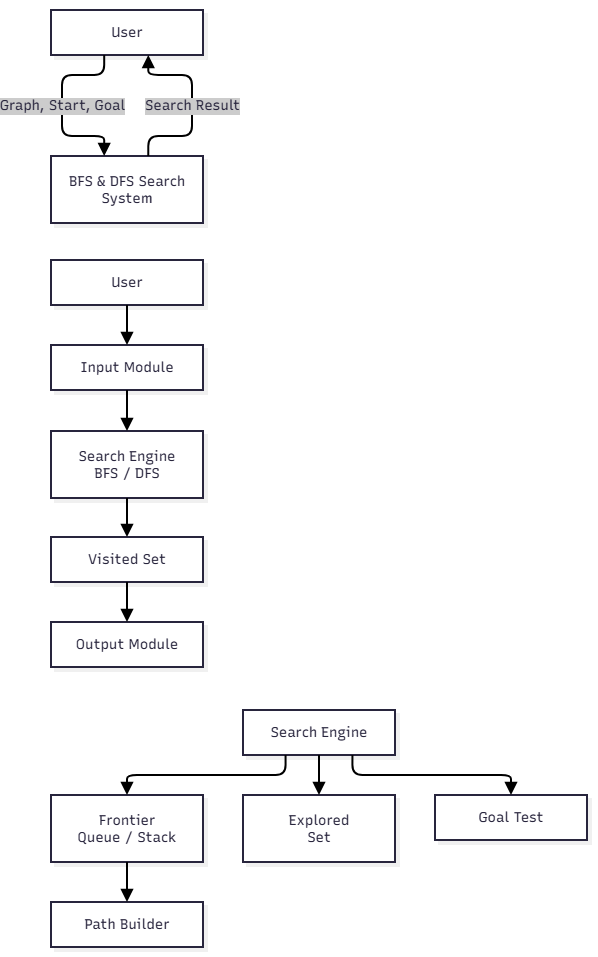

The diagram above was exported from draw.io. Its source (the exported page's mxGraphModel, read from the mxfile embedded in the PNG):
<mxGraphModel dx="1880" dy="535" grid="1" gridSize="10" guides="1" tooltips="1" connect="1" arrows="1" fold="1" page="1" pageScale="1" pageWidth="850" pageHeight="1100" math="0" shadow="0">
  <root>
    <mxCell id="0" />
    <mxCell id="1" parent="0" />
    <UserObject label="" mermaidData="{&#10;  &quot;data&quot;: &quot;flowchart TD\n    U[\&quot;User\&quot;]\n    S[\&quot;BFS &amp; DFS Search System\&quot;]\n\n    U --&gt;|\&quot;Graph, Start, Goal\&quot;| S\n    S --&gt;|\&quot;Search Result\&quot;| U&quot;,&#10;  &quot;config&quot;: null,&#10;  &quot;version&quot;: &quot;12&quot;&#10;}" id="IUEqKVEUZtFpttpzBt7I-1">
      <mxCell connectable="0" parent="1" style="group;transparentBounds=1;editIcon=1;lockedGroup=0;groupPadding=10;" vertex="1">
        <mxGeometry as="geometry" />
      </mxCell>
    </UserObject>
    <UserObject label="User" mermaidId="n:U" mermaidBaseStyle="html=1;whiteSpace=wrap;strokeWidth=2;fillColor=#ffffff;strokeColor=#28253D;fontColor=#28253D;fontFamily=Recursive;fontSize=14;shadow=1;shadowColor=#000000;shadowOffsetX=4;shadowOffsetY=4;shadowBlur=0;shadowOpacity=6;" mermaidBaseValue="User" id="IUEqKVEUZtFpttpzBt7I-2">
      <mxCell parent="IUEqKVEUZtFpttpzBt7I-1" style="html=1;whiteSpace=wrap;strokeWidth=2;fillColor=#ffffff;strokeColor=#28253D;fontColor=#28253D;fontFamily=Recursive;fontSize=14;shadow=1;shadowColor=#000000;shadowOffsetX=4;shadowOffsetY=4;shadowBlur=0;shadowOpacity=6;fontSource=https%3A%2F%2Ffonts.googleapis.com%2Fcss%3Ffamily%3DRecursive;" vertex="1">
        <mxGeometry height="45" width="152" x="30" y="30" as="geometry" />
      </mxCell>
    </UserObject>
    <UserObject label="BFS &amp; DFS Search System" mermaidId="n:S" mermaidBaseStyle="html=1;whiteSpace=wrap;strokeWidth=2;fillColor=#ffffff;strokeColor=#28253D;fontColor=#28253D;fontFamily=Recursive;fontSize=14;shadow=1;shadowColor=#000000;shadowOffsetX=4;shadowOffsetY=4;shadowBlur=0;shadowOpacity=6;" mermaidBaseValue="BFS &amp; DFS Search System" id="IUEqKVEUZtFpttpzBt7I-3">
      <mxCell parent="IUEqKVEUZtFpttpzBt7I-1" style="html=1;whiteSpace=wrap;strokeWidth=2;fillColor=#ffffff;strokeColor=#28253D;fontColor=#28253D;fontFamily=Recursive;fontSize=14;shadow=1;shadowColor=#000000;shadowOffsetX=4;shadowOffsetY=4;shadowBlur=0;shadowOpacity=6;labelWidth=120;fontSource=https%3A%2F%2Ffonts.googleapis.com%2Fcss%3Ffamily%3DRecursive;" vertex="1">
        <mxGeometry height="67" width="152" x="30" y="176" as="geometry" />
      </mxCell>
    </UserObject>
    <UserObject label="Graph, Start, Goal" mermaidId="e:U-&gt;S#0" mermaidBaseStyle="edgeStyle=orthogonalEdgeStyle;rounded=1;curved=0;startArrow=none;endArrow=block;endSize=8;jumpStyle=arc;jumpSize=12;strokeColor=#000000;html=1;fontSize=16;labelBackgroundColor=#cccccc;fontFamily=Recursive;fontColor=#28253D;exitX=0.35;exitY=1;entryX=0.35;entryY=0;strokeWidth=2;targetPerimeterSpacing=4;" mermaidBaseValue="Graph, Start, Goal" id="IUEqKVEUZtFpttpzBt7I-4">
      <mxCell edge="1" parent="IUEqKVEUZtFpttpzBt7I-1" source="IUEqKVEUZtFpttpzBt7I-2" style="edgeStyle=orthogonalEdgeStyle;rounded=1;curved=0;startArrow=none;endArrow=block;endSize=8;jumpStyle=arc;jumpSize=12;strokeColor=#000000;html=1;fontSize=14;labelBackgroundColor=#cccccc;fontFamily=Recursive;fontColor=#28253D;exitX=0.35;exitY=1;entryX=0.35;entryY=0;strokeWidth=2;targetPerimeterSpacing=4;fontSource=https%3A%2F%2Ffonts.googleapis.com%2Fcss%3Ffamily%3DRecursive;" target="IUEqKVEUZtFpttpzBt7I-3">
        <mxGeometry relative="1" as="geometry">
          <Array as="points">
            <mxPoint x="41" y="95" />
            <mxPoint x="41" y="156" />
          </Array>
        </mxGeometry>
      </mxCell>
    </UserObject>
    <UserObject label="Search Result" mermaidId="e:S-&gt;U#0" mermaidBaseStyle="edgeStyle=orthogonalEdgeStyle;rounded=1;curved=0;startArrow=none;endArrow=block;endSize=8;jumpStyle=arc;jumpSize=12;strokeColor=#000000;html=1;fontSize=16;labelBackgroundColor=#cccccc;fontFamily=Recursive;fontColor=#28253D;exitX=0.64;exitY=0;entryX=0.64;entryY=1;strokeWidth=2;targetPerimeterSpacing=4;" mermaidBaseValue="Search Result" id="IUEqKVEUZtFpttpzBt7I-5">
      <mxCell edge="1" parent="IUEqKVEUZtFpttpzBt7I-1" source="IUEqKVEUZtFpttpzBt7I-3" style="edgeStyle=orthogonalEdgeStyle;rounded=1;curved=0;startArrow=none;endArrow=block;endSize=8;jumpStyle=arc;jumpSize=12;strokeColor=#000000;html=1;fontSize=14;labelBackgroundColor=#cccccc;fontFamily=Recursive;fontColor=#28253D;exitX=0.64;exitY=0;entryX=0.64;entryY=1;strokeWidth=2;targetPerimeterSpacing=4;fontSource=https%3A%2F%2Ffonts.googleapis.com%2Fcss%3Ffamily%3DRecursive;" target="IUEqKVEUZtFpttpzBt7I-2">
        <mxGeometry relative="1" as="geometry">
          <Array as="points">
            <mxPoint x="171" y="156" />
            <mxPoint x="171" y="95" />
          </Array>
        </mxGeometry>
      </mxCell>
    </UserObject>
    <UserObject label="" mermaidData="{&#10;  &quot;data&quot;: &quot;flowchart TD\n    U[\&quot;User\&quot;]\n    I[\&quot;Input Module\&quot;]\n    S[\&quot;Search Engine&lt;br/&gt;BFS / DFS\&quot;]\n    V[\&quot;Visited Set\&quot;]\n    O[\&quot;Output Module\&quot;]\n\n    U --&gt; I\n    I --&gt; S\n    S --&gt; V\n    V --&gt; O&quot;,&#10;  &quot;config&quot;: null,&#10;  &quot;version&quot;: &quot;12&quot;&#10;}" id="IUEqKVEUZtFpttpzBt7I-6">
      <mxCell connectable="0" parent="1" style="group;transparentBounds=1;editIcon=1;lockedGroup=0;groupPadding=10;" vertex="1">
        <mxGeometry as="geometry" />
      </mxCell>
    </UserObject>
    <UserObject label="User" mermaidId="n:U" mermaidBaseStyle="html=1;whiteSpace=wrap;strokeWidth=2;fillColor=#ffffff;strokeColor=#28253D;fontColor=#28253D;fontFamily=Recursive;fontSize=14;shadow=1;shadowColor=#000000;shadowOffsetX=4;shadowOffsetY=4;shadowBlur=0;shadowOpacity=6;" mermaidBaseValue="User" id="IUEqKVEUZtFpttpzBt7I-7">
      <mxCell parent="IUEqKVEUZtFpttpzBt7I-6" style="html=1;whiteSpace=wrap;strokeWidth=2;fillColor=#ffffff;strokeColor=#28253D;fontColor=#28253D;fontFamily=Recursive;fontSize=14;shadow=1;shadowColor=#000000;shadowOffsetX=4;shadowOffsetY=4;shadowBlur=0;shadowOpacity=6;fontSource=https%3A%2F%2Ffonts.googleapis.com%2Fcss%3Ffamily%3DRecursive;" vertex="1">
        <mxGeometry height="45" width="152" x="30" y="280" as="geometry" />
      </mxCell>
    </UserObject>
    <UserObject label="Input Module" mermaidId="n:I" mermaidBaseStyle="html=1;whiteSpace=wrap;strokeWidth=2;fillColor=#ffffff;strokeColor=#28253D;fontColor=#28253D;fontFamily=Recursive;fontSize=14;shadow=1;shadowColor=#000000;shadowOffsetX=4;shadowOffsetY=4;shadowBlur=0;shadowOpacity=6;" mermaidBaseValue="Input Module" id="IUEqKVEUZtFpttpzBt7I-8">
      <mxCell parent="IUEqKVEUZtFpttpzBt7I-6" style="html=1;whiteSpace=wrap;strokeWidth=2;fillColor=#ffffff;strokeColor=#28253D;fontColor=#28253D;fontFamily=Recursive;fontSize=14;shadow=1;shadowColor=#000000;shadowOffsetX=4;shadowOffsetY=4;shadowBlur=0;shadowOpacity=6;fontSource=https%3A%2F%2Ffonts.googleapis.com%2Fcss%3Ffamily%3DRecursive;" vertex="1">
        <mxGeometry height="45" width="152" x="30" y="365" as="geometry" />
      </mxCell>
    </UserObject>
    <UserObject label="Search Engine&#10;BFS / DFS" mermaidId="n:S" mermaidBaseStyle="html=1;whiteSpace=wrap;strokeWidth=2;fillColor=#ffffff;strokeColor=#28253D;fontColor=#28253D;fontFamily=Recursive;fontSize=14;shadow=1;shadowColor=#000000;shadowOffsetX=4;shadowOffsetY=4;shadowBlur=0;shadowOpacity=6;" mermaidBaseValue="Search Engine&#10;BFS / DFS" id="IUEqKVEUZtFpttpzBt7I-9">
      <mxCell parent="IUEqKVEUZtFpttpzBt7I-6" style="html=1;whiteSpace=wrap;strokeWidth=2;fillColor=#ffffff;strokeColor=#28253D;fontColor=#28253D;fontFamily=Recursive;fontSize=14;shadow=1;shadowColor=#000000;shadowOffsetX=4;shadowOffsetY=4;shadowBlur=0;shadowOpacity=6;fontSource=https%3A%2F%2Ffonts.googleapis.com%2Fcss%3Ffamily%3DRecursive;" vertex="1">
        <mxGeometry height="67" width="152" x="30" y="451" as="geometry" />
      </mxCell>
    </UserObject>
    <UserObject label="Visited Set" mermaidId="n:V" mermaidBaseStyle="html=1;whiteSpace=wrap;strokeWidth=2;fillColor=#ffffff;strokeColor=#28253D;fontColor=#28253D;fontFamily=Recursive;fontSize=14;shadow=1;shadowColor=#000000;shadowOffsetX=4;shadowOffsetY=4;shadowBlur=0;shadowOpacity=6;" mermaidBaseValue="Visited Set" id="IUEqKVEUZtFpttpzBt7I-10">
      <mxCell parent="IUEqKVEUZtFpttpzBt7I-6" style="html=1;whiteSpace=wrap;strokeWidth=2;fillColor=#ffffff;strokeColor=#28253D;fontColor=#28253D;fontFamily=Recursive;fontSize=14;shadow=1;shadowColor=#000000;shadowOffsetX=4;shadowOffsetY=4;shadowBlur=0;shadowOpacity=6;fontSource=https%3A%2F%2Ffonts.googleapis.com%2Fcss%3Ffamily%3DRecursive;" vertex="1">
        <mxGeometry height="45" width="152" x="30" y="557" as="geometry" />
      </mxCell>
    </UserObject>
    <UserObject label="Output Module" mermaidId="n:O" mermaidBaseStyle="html=1;whiteSpace=wrap;strokeWidth=2;fillColor=#ffffff;strokeColor=#28253D;fontColor=#28253D;fontFamily=Recursive;fontSize=14;shadow=1;shadowColor=#000000;shadowOffsetX=4;shadowOffsetY=4;shadowBlur=0;shadowOpacity=6;" mermaidBaseValue="Output Module" id="IUEqKVEUZtFpttpzBt7I-11">
      <mxCell parent="IUEqKVEUZtFpttpzBt7I-6" style="html=1;whiteSpace=wrap;strokeWidth=2;fillColor=#ffffff;strokeColor=#28253D;fontColor=#28253D;fontFamily=Recursive;fontSize=14;shadow=1;shadowColor=#000000;shadowOffsetX=4;shadowOffsetY=4;shadowBlur=0;shadowOpacity=6;fontSource=https%3A%2F%2Ffonts.googleapis.com%2Fcss%3Ffamily%3DRecursive;" vertex="1">
        <mxGeometry height="45" width="152" x="30" y="642" as="geometry" />
      </mxCell>
    </UserObject>
    <UserObject label="" mermaidId="e:U-&gt;I#0" mermaidBaseStyle="edgeStyle=orthogonalEdgeStyle;rounded=1;curved=0;startArrow=none;endArrow=block;endSize=8;jumpStyle=arc;jumpSize=12;strokeColor=#000000;exitX=0.5;exitY=1;entryX=0.5;entryY=0.01;strokeWidth=2;targetPerimeterSpacing=4;" mermaidBaseValue="" id="IUEqKVEUZtFpttpzBt7I-12">
      <mxCell edge="1" parent="IUEqKVEUZtFpttpzBt7I-6" source="IUEqKVEUZtFpttpzBt7I-7" style="edgeStyle=orthogonalEdgeStyle;rounded=1;curved=0;startArrow=none;endArrow=block;endSize=8;jumpStyle=arc;jumpSize=12;strokeColor=#000000;exitX=0.5;exitY=1;entryX=0.5;entryY=0.01;strokeWidth=2;targetPerimeterSpacing=4;" target="IUEqKVEUZtFpttpzBt7I-8">
        <mxGeometry relative="1" as="geometry">
          <Array as="points" />
        </mxGeometry>
      </mxCell>
    </UserObject>
    <UserObject label="" mermaidId="e:I-&gt;S#0" mermaidBaseStyle="edgeStyle=orthogonalEdgeStyle;rounded=1;curved=0;startArrow=none;endArrow=block;endSize=8;jumpStyle=arc;jumpSize=12;strokeColor=#000000;exitX=0.5;exitY=1;entryX=0.5;entryY=0;strokeWidth=2;targetPerimeterSpacing=4;" mermaidBaseValue="" id="IUEqKVEUZtFpttpzBt7I-13">
      <mxCell edge="1" parent="IUEqKVEUZtFpttpzBt7I-6" source="IUEqKVEUZtFpttpzBt7I-8" style="edgeStyle=orthogonalEdgeStyle;rounded=1;curved=0;startArrow=none;endArrow=block;endSize=8;jumpStyle=arc;jumpSize=12;strokeColor=#000000;exitX=0.5;exitY=1;entryX=0.5;entryY=0;strokeWidth=2;targetPerimeterSpacing=4;" target="IUEqKVEUZtFpttpzBt7I-9">
        <mxGeometry relative="1" as="geometry">
          <Array as="points" />
        </mxGeometry>
      </mxCell>
    </UserObject>
    <UserObject label="" mermaidId="e:S-&gt;V#0" mermaidBaseStyle="edgeStyle=orthogonalEdgeStyle;rounded=1;curved=0;startArrow=none;endArrow=block;endSize=8;jumpStyle=arc;jumpSize=12;strokeColor=#000000;exitX=0.5;exitY=0.99;entryX=0.5;entryY=0;strokeWidth=2;targetPerimeterSpacing=4;" mermaidBaseValue="" id="IUEqKVEUZtFpttpzBt7I-14">
      <mxCell edge="1" parent="IUEqKVEUZtFpttpzBt7I-6" source="IUEqKVEUZtFpttpzBt7I-9" style="edgeStyle=orthogonalEdgeStyle;rounded=1;curved=0;startArrow=none;endArrow=block;endSize=8;jumpStyle=arc;jumpSize=12;strokeColor=#000000;exitX=0.5;exitY=0.99;entryX=0.5;entryY=0;strokeWidth=2;targetPerimeterSpacing=4;" target="IUEqKVEUZtFpttpzBt7I-10">
        <mxGeometry relative="1" as="geometry">
          <Array as="points" />
        </mxGeometry>
      </mxCell>
    </UserObject>
    <UserObject label="" mermaidId="e:V-&gt;O#0" mermaidBaseStyle="edgeStyle=orthogonalEdgeStyle;rounded=1;curved=0;startArrow=none;endArrow=block;endSize=8;jumpStyle=arc;jumpSize=12;strokeColor=#000000;exitX=0.5;exitY=1;entryX=0.5;entryY=0.01;strokeWidth=2;targetPerimeterSpacing=4;" mermaidBaseValue="" id="IUEqKVEUZtFpttpzBt7I-15">
      <mxCell edge="1" parent="IUEqKVEUZtFpttpzBt7I-6" source="IUEqKVEUZtFpttpzBt7I-10" style="edgeStyle=orthogonalEdgeStyle;rounded=1;curved=0;startArrow=none;endArrow=block;endSize=8;jumpStyle=arc;jumpSize=12;strokeColor=#000000;exitX=0.5;exitY=1;entryX=0.5;entryY=0.01;strokeWidth=2;targetPerimeterSpacing=4;" target="IUEqKVEUZtFpttpzBt7I-11">
        <mxGeometry relative="1" as="geometry">
          <Array as="points" />
        </mxGeometry>
      </mxCell>
    </UserObject>
    <UserObject label="" mermaidData="{&#10;  &quot;data&quot;: &quot;flowchart TD\n    S[\&quot;Search Engine\&quot;]\n\n    F[\&quot;Frontier&lt;br/&gt;Queue / Stack\&quot;]\n    E[\&quot;Explored&lt;br/&gt;Set\&quot;]\n    G[\&quot;Goal Test\&quot;]\n    P[\&quot;Path Builder\&quot;]\n\n    S --&gt; F\n    S --&gt; E\n    S --&gt; G\n    F --&gt; P&quot;,&#10;  &quot;config&quot;: null,&#10;  &quot;version&quot;: &quot;12&quot;&#10;}" id="IUEqKVEUZtFpttpzBt7I-16">
      <mxCell connectable="0" parent="1" style="group;transparentBounds=1;editIcon=1;lockedGroup=0;groupPadding=10;" vertex="1">
        <mxGeometry as="geometry" />
      </mxCell>
    </UserObject>
    <UserObject label="Search Engine" mermaidId="n:S" mermaidBaseStyle="html=1;whiteSpace=wrap;strokeWidth=2;fillColor=#ffffff;strokeColor=#28253D;fontColor=#28253D;fontFamily=Recursive;fontSize=14;shadow=1;shadowColor=#000000;shadowOffsetX=4;shadowOffsetY=4;shadowBlur=0;shadowOpacity=6;" mermaidBaseValue="Search Engine" id="IUEqKVEUZtFpttpzBt7I-17">
      <mxCell parent="IUEqKVEUZtFpttpzBt7I-16" style="html=1;whiteSpace=wrap;strokeWidth=2;fillColor=#ffffff;strokeColor=#28253D;fontColor=#28253D;fontFamily=Recursive;fontSize=14;shadow=1;shadowColor=#000000;shadowOffsetX=4;shadowOffsetY=4;shadowBlur=0;shadowOpacity=6;fontSource=https%3A%2F%2Ffonts.googleapis.com%2Fcss%3Ffamily%3DRecursive;" vertex="1">
        <mxGeometry height="45" width="152" x="222" y="730" as="geometry" />
      </mxCell>
    </UserObject>
    <UserObject label="Frontier&#10;Queue / Stack" mermaidId="n:F" mermaidBaseStyle="html=1;whiteSpace=wrap;strokeWidth=2;fillColor=#ffffff;strokeColor=#28253D;fontColor=#28253D;fontFamily=Recursive;fontSize=14;shadow=1;shadowColor=#000000;shadowOffsetX=4;shadowOffsetY=4;shadowBlur=0;shadowOpacity=6;" mermaidBaseValue="Frontier&#10;Queue / Stack" id="IUEqKVEUZtFpttpzBt7I-18">
      <mxCell parent="IUEqKVEUZtFpttpzBt7I-16" style="html=1;whiteSpace=wrap;strokeWidth=2;fillColor=#ffffff;strokeColor=#28253D;fontColor=#28253D;fontFamily=Recursive;fontSize=14;shadow=1;shadowColor=#000000;shadowOffsetX=4;shadowOffsetY=4;shadowBlur=0;shadowOpacity=6;fontSource=https%3A%2F%2Ffonts.googleapis.com%2Fcss%3Ffamily%3DRecursive;" vertex="1">
        <mxGeometry height="67" width="152" x="30" y="815" as="geometry" />
      </mxCell>
    </UserObject>
    <UserObject label="Explored&#10;Set" mermaidId="n:E" mermaidBaseStyle="html=1;whiteSpace=wrap;strokeWidth=2;fillColor=#ffffff;strokeColor=#28253D;fontColor=#28253D;fontFamily=Recursive;fontSize=14;shadow=1;shadowColor=#000000;shadowOffsetX=4;shadowOffsetY=4;shadowBlur=0;shadowOpacity=6;" mermaidBaseValue="Explored&#10;Set" id="IUEqKVEUZtFpttpzBt7I-19">
      <mxCell parent="IUEqKVEUZtFpttpzBt7I-16" style="html=1;whiteSpace=wrap;strokeWidth=2;fillColor=#ffffff;strokeColor=#28253D;fontColor=#28253D;fontFamily=Recursive;fontSize=14;shadow=1;shadowColor=#000000;shadowOffsetX=4;shadowOffsetY=4;shadowBlur=0;shadowOpacity=6;fontSource=https%3A%2F%2Ffonts.googleapis.com%2Fcss%3Ffamily%3DRecursive;" vertex="1">
        <mxGeometry height="67" width="152" x="222" y="815" as="geometry" />
      </mxCell>
    </UserObject>
    <UserObject label="Goal Test" mermaidId="n:G" mermaidBaseStyle="html=1;whiteSpace=wrap;strokeWidth=2;fillColor=#ffffff;strokeColor=#28253D;fontColor=#28253D;fontFamily=Recursive;fontSize=14;shadow=1;shadowColor=#000000;shadowOffsetX=4;shadowOffsetY=4;shadowBlur=0;shadowOpacity=6;" mermaidBaseValue="Goal Test" id="IUEqKVEUZtFpttpzBt7I-20">
      <mxCell parent="IUEqKVEUZtFpttpzBt7I-16" style="html=1;whiteSpace=wrap;strokeWidth=2;fillColor=#ffffff;strokeColor=#28253D;fontColor=#28253D;fontFamily=Recursive;fontSize=14;shadow=1;shadowColor=#000000;shadowOffsetX=4;shadowOffsetY=4;shadowBlur=0;shadowOpacity=6;fontSource=https%3A%2F%2Ffonts.googleapis.com%2Fcss%3Ffamily%3DRecursive;" vertex="1">
        <mxGeometry height="45" width="152" x="414" y="815" as="geometry" />
      </mxCell>
    </UserObject>
    <UserObject label="Path Builder" mermaidId="n:P" mermaidBaseStyle="html=1;whiteSpace=wrap;strokeWidth=2;fillColor=#ffffff;strokeColor=#28253D;fontColor=#28253D;fontFamily=Recursive;fontSize=14;shadow=1;shadowColor=#000000;shadowOffsetX=4;shadowOffsetY=4;shadowBlur=0;shadowOpacity=6;" mermaidBaseValue="Path Builder" id="IUEqKVEUZtFpttpzBt7I-21">
      <mxCell parent="IUEqKVEUZtFpttpzBt7I-16" style="html=1;whiteSpace=wrap;strokeWidth=2;fillColor=#ffffff;strokeColor=#28253D;fontColor=#28253D;fontFamily=Recursive;fontSize=14;shadow=1;shadowColor=#000000;shadowOffsetX=4;shadowOffsetY=4;shadowBlur=0;shadowOpacity=6;fontSource=https%3A%2F%2Ffonts.googleapis.com%2Fcss%3Ffamily%3DRecursive;" vertex="1">
        <mxGeometry height="45" width="152" x="30" y="922" as="geometry" />
      </mxCell>
    </UserObject>
    <UserObject label="" mermaidId="e:S-&gt;F#0" mermaidBaseStyle="edgeStyle=orthogonalEdgeStyle;rounded=1;curved=0;startArrow=none;endArrow=block;endSize=8;jumpStyle=arc;jumpSize=12;strokeColor=#000000;exitX=0.28;exitY=1;entryX=0.5;entryY=0;strokeWidth=2;targetPerimeterSpacing=4;" mermaidBaseValue="" id="IUEqKVEUZtFpttpzBt7I-22">
      <mxCell edge="1" parent="IUEqKVEUZtFpttpzBt7I-16" source="IUEqKVEUZtFpttpzBt7I-17" style="edgeStyle=orthogonalEdgeStyle;rounded=1;curved=0;startArrow=none;endArrow=block;endSize=8;jumpStyle=arc;jumpSize=12;strokeColor=#000000;exitX=0.28;exitY=1;entryX=0.5;entryY=0;strokeWidth=2;targetPerimeterSpacing=4;" target="IUEqKVEUZtFpttpzBt7I-18">
        <mxGeometry relative="1" as="geometry">
          <Array as="points">
            <mxPoint x="265" y="795" />
            <mxPoint x="106" y="795" />
          </Array>
        </mxGeometry>
      </mxCell>
    </UserObject>
    <UserObject label="" mermaidId="e:S-&gt;E#0" mermaidBaseStyle="edgeStyle=orthogonalEdgeStyle;rounded=1;curved=0;startArrow=none;endArrow=block;endSize=8;jumpStyle=arc;jumpSize=12;strokeColor=#000000;exitX=0.5;exitY=1;entryX=0.5;entryY=0;strokeWidth=2;targetPerimeterSpacing=4;" mermaidBaseValue="" id="IUEqKVEUZtFpttpzBt7I-23">
      <mxCell edge="1" parent="IUEqKVEUZtFpttpzBt7I-16" source="IUEqKVEUZtFpttpzBt7I-17" style="edgeStyle=orthogonalEdgeStyle;rounded=1;curved=0;startArrow=none;endArrow=block;endSize=8;jumpStyle=arc;jumpSize=12;strokeColor=#000000;exitX=0.5;exitY=1;entryX=0.5;entryY=0;strokeWidth=2;targetPerimeterSpacing=4;" target="IUEqKVEUZtFpttpzBt7I-19">
        <mxGeometry relative="1" as="geometry">
          <Array as="points" />
        </mxGeometry>
      </mxCell>
    </UserObject>
    <UserObject label="" mermaidId="e:S-&gt;G#0" mermaidBaseStyle="edgeStyle=orthogonalEdgeStyle;rounded=1;curved=0;startArrow=none;endArrow=block;endSize=8;jumpStyle=arc;jumpSize=12;strokeColor=#000000;exitX=0.72;exitY=1;entryX=0.5;entryY=0.01;strokeWidth=2;targetPerimeterSpacing=4;" mermaidBaseValue="" id="IUEqKVEUZtFpttpzBt7I-24">
      <mxCell edge="1" parent="IUEqKVEUZtFpttpzBt7I-16" source="IUEqKVEUZtFpttpzBt7I-17" style="edgeStyle=orthogonalEdgeStyle;rounded=1;curved=0;startArrow=none;endArrow=block;endSize=8;jumpStyle=arc;jumpSize=12;strokeColor=#000000;exitX=0.72;exitY=1;entryX=0.5;entryY=0.01;strokeWidth=2;targetPerimeterSpacing=4;" target="IUEqKVEUZtFpttpzBt7I-20">
        <mxGeometry relative="1" as="geometry">
          <Array as="points">
            <mxPoint x="331" y="795" />
            <mxPoint x="490" y="795" />
          </Array>
        </mxGeometry>
      </mxCell>
    </UserObject>
    <UserObject label="" mermaidId="e:F-&gt;P#0" mermaidBaseStyle="edgeStyle=orthogonalEdgeStyle;rounded=1;curved=0;startArrow=none;endArrow=block;endSize=8;jumpStyle=arc;jumpSize=12;strokeColor=#000000;exitX=0.5;exitY=1;entryX=0.5;entryY=0;strokeWidth=2;targetPerimeterSpacing=4;" mermaidBaseValue="" id="IUEqKVEUZtFpttpzBt7I-25">
      <mxCell edge="1" parent="IUEqKVEUZtFpttpzBt7I-16" source="IUEqKVEUZtFpttpzBt7I-18" style="edgeStyle=orthogonalEdgeStyle;rounded=1;curved=0;startArrow=none;endArrow=block;endSize=8;jumpStyle=arc;jumpSize=12;strokeColor=#000000;exitX=0.5;exitY=1;entryX=0.5;entryY=0;strokeWidth=2;targetPerimeterSpacing=4;" target="IUEqKVEUZtFpttpzBt7I-21">
        <mxGeometry relative="1" as="geometry">
          <Array as="points" />
        </mxGeometry>
      </mxCell>
    </UserObject>
  </root>
</mxGraphModel>